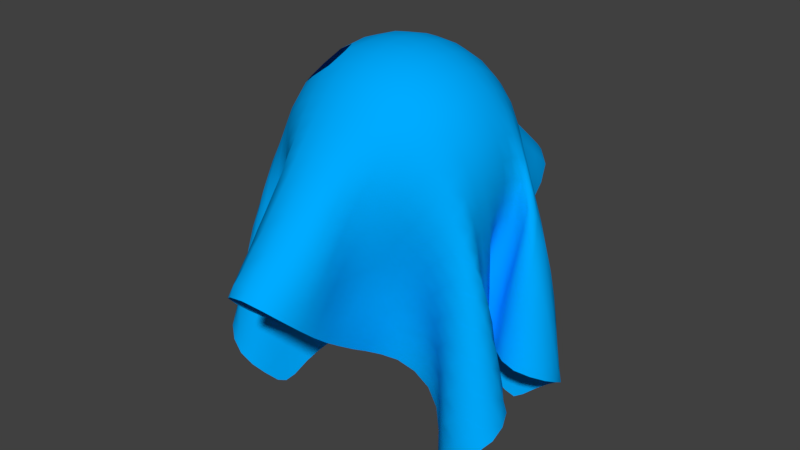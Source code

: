 # Source: Blau_small_ghost.blend  (saved by Blender 2.79.0; exported with 4.5.12 LTS)
import bpy
from mathutils import Matrix  # noqa: F401  (used for matrix-valued properties, if any)

bpy.ops.wm.read_factory_settings(use_empty=True)
scene = bpy.context.scene
scene.name = 'Scene'

# ---- collections
col_collection_1 = bpy.data.collections.new('Collection 1'); scene.collection.children.link(col_collection_1)

# ---- materials (node trees are filled in below, after node groups)
mat_material_001 = bpy.data.materials.new('Material.001')
mat_material_001.alpha_threshold = 0.0
mat_material_001.use_transparent_shadow = False
mat_material_001.diffuse_color = (0.0, 0.4072, 1.0, 1.0)
mat_material_001.roughness = 0.5

# ---- material node trees

# ---- world
world_world = bpy.data.worlds.new('World'); scene.world = world_world
world_world.color = (0.05088, 0.05088, 0.05088)
world_world.use_sun_shadow = False
world_world.sun_shadow_jitter_overblur = 0.0
world_world.cycles.sampling_method = 'MANUAL'

# ---- meshes
me_plane = bpy.data.meshes.new('Plane')
me_plane.from_pydata([(-0.2914, -0.2312, -0.5306), (0.2947, -0.2569, -0.5282), (-0.2298, 0.1214, -0.5274), (0.2736, 0.2193, -0.5272), (-0.2217, 0.04978, -0.2632), (0.009426, -0.7405, 0.04496), (0.1812, 0.0903, -0.2434), (-0.0003005, 0.7542, 0.06329), (-0.0007684, -0.001365, 0.5327), (-0.4581, -0.1987, -0.3372), (0.08745, -0.3175, -0.2318), (0.4492, 0.05986, -0.3263), (-0.1416, 0.4087, -0.2324), (-0.4734, 0.2368, -0.3289), (-0.07992, -0.3499, -0.2308), (0.4399, -0.1419, -0.3404), (0.0846, 0.3643, -0.2191), (-8.599e-05, 0.4192, 0.3363), (0.002058, -0.41, 0.3219), (-0.3023, -0.007158, 0.2048), (0.3037, 0.03792, 0.2105), (0.2685, -0.2343, 0.07002), (-0.2544, -0.235, 0.06612), (-0.247, 0.1902, 0.06819), (0.2655, 0.2273, 0.07213), (-0.3782, -0.3445, -0.425), (0.1872, -0.1443, -0.3761), (0.4018, 0.2372, -0.4285), (-0.1123, 0.1692, -0.3659), (-0.4023, 0.06224, -0.2847), (-0.1029, -0.5935, -0.07965), (0.2903, 0.004202, -0.2959), (0.1015, 0.6069, -0.06831), (-0.0002036, 0.5921, 0.1918), (0.001864, -0.2373, 0.4673), (-0.2532, 0.01949, -0.03839), (0.2245, 0.00427, 0.4375), (-0.311, -0.07709, -0.2962), (0.1028, -0.5682, -0.08656), (0.305, 0.02949, -0.2777), (-0.08522, 0.607, -0.06897), (-0.3467, 0.2261, -0.4351), (-0.1701, -0.155, -0.3794), (0.4069, -0.3175, -0.4232), (0.1553, 0.16, -0.3693), (-0.002023, 0.2358, 0.4721), (0.006063, -0.5772, 0.1727), (-0.2242, -0.002056, 0.4336), (0.2331, 0.07174, -0.02579), (0.3152, -0.14, 0.1648), (0.1438, -0.2241, -0.08099), (0.1515, -0.3275, 0.2235), (0.4021, -0.227, -0.1299), (-0.3369, -0.1552, 0.1689), (-0.1328, -0.2454, -0.08281), (-0.3922, -0.2651, -0.1298), (-0.1482, -0.3385, 0.2261), (-0.1667, 0.2887, -0.07998), (-0.3436, 0.1574, 0.1731), (-0.3674, 0.239, -0.1331), (-0.1583, 0.3355, 0.2257), (0.1402, 0.2536, -0.07219), (0.341, 0.1223, 0.1783), (0.1667, 0.3418, 0.2331), (0.4016, 0.18, -0.1286), (0.3439, 0.04791, -0.05325), (0.2126, 0.2, 0.3816), (0.1317, 0.465, 0.06458), (-0.2117, 0.2011, 0.3786), (-0.4105, 0.09827, -0.05938), (-0.238, 0.1429, -0.2482), (-0.1079, -0.4553, 0.06351), (-0.2737, -0.2239, -0.2512), (-0.3494, -0.1013, -0.07129), (0.2857, -0.2393, -0.2486), (0.09998, -0.4327, 0.0581), (0.2101, -0.2035, 0.3776), (0.3098, -0.07882, -0.07871), (-0.2085, -0.2047, 0.3751), (-0.1086, 0.451, 0.05884), (0.2724, 0.2213, -0.2472), (-0.3231, -0.2981, -0.4889), (0.2531, -0.1905, -0.465), (0.3292, 0.2523, -0.4888), (-0.1715, 0.1138, -0.4566), (-0.306, 0.0644, -0.2739), (-0.07934, -0.6989, 0.004325), (0.2359, 0.09276, -0.2605), (0.08916, 0.7058, 0.02018), (-0.0003854, 0.6784, 0.1198), (0.0006172, -0.1276, 0.5158), (-0.2344, 0.03489, -0.1611), (0.123, -0.000104, 0.509), (-0.4032, -0.1086, -0.3145), (0.0912, -0.4461, -0.1631), (0.3849, -0.007511, -0.2931), (-0.1164, 0.5185, -0.1548), (-0.4109, 0.275, -0.3775), (-0.1015, -0.23, -0.3026), (0.4574, -0.2461, -0.373), (0.09586, 0.2399, -0.2893), (-0.001145, 0.3302, 0.4065), (0.003288, -0.4915, 0.2456), (-0.2876, -0.00249, 0.3276), (0.275, 0.06178, 0.09124), (0.3062, -0.05801, 0.1937), (0.2039, -0.2193, -0.003096), (0.09792, -0.3856, 0.2922), (0.3429, -0.2466, -0.02549), (-0.3058, -0.09302, 0.1916), (-0.193, -0.2266, -0.005398), (-0.4398, -0.2342, -0.2403), (-0.197, -0.272, 0.1503), (-0.1535, 0.3537, -0.1638), (-0.3083, 0.1919, 0.1277), (-0.4302, 0.2507, -0.2376), (-0.2097, 0.2743, 0.1537), (0.1042, 0.309, -0.152), (0.3204, 0.1909, 0.1303), (0.09225, 0.3814, 0.2936), (0.3386, 0.218, -0.02663), (-0.4441, -0.3039, -0.3723), (0.1138, -0.1952, -0.2982), (0.451, 0.1611, -0.3733), (-0.108, 0.2865, -0.295), (-0.4722, 0.1294, -0.2999), (-0.09215, -0.4753, -0.1582), (0.3657, -0.06644, -0.3197), (0.1022, 0.4919, -0.1513), (-0.001221, 0.5051, 0.2636), (0.001286, -0.3268, 0.3971), (-0.2795, 0.0007132, 0.08261), (0.2885, 0.01442, 0.3318), (-0.2253, -0.03912, -0.2757), (0.08987, -0.6792, -0.003997), (0.2358, 0.08164, -0.2639), (-0.08702, 0.7037, 0.01848), (-0.2873, 0.1583, -0.4931), (-0.2478, -0.1697, -0.4664), (0.3385, -0.3082, -0.4858), (0.2211, 0.1742, -0.4601), (-0.002285, 0.1249, 0.5176), (0.008273, -0.6677, 0.1042), (-0.1238, -0.002815, 0.5076), (0.199, 0.08058, -0.1433), (0.3241, -0.2077, 0.1292), (0.1032, -0.2646, -0.1628), (0.2036, -0.2664, 0.1518), (0.4329, -0.1818, -0.2425), (-0.3166, -0.2191, 0.1271), (-0.09688, -0.2933, -0.1637), (-0.329, -0.2559, -0.02823), (-0.09919, -0.3945, 0.2943), (-0.194, 0.2296, -0.0004429), (-0.3273, 0.07554, 0.1974), (-0.3066, 0.1962, -0.03104), (-0.08817, 0.3787, 0.292), (0.1956, 0.2292, 0.003734), (0.3163, 0.1103, 0.203), (0.2058, 0.2727, 0.159), (0.4387, 0.1177, -0.2347), (0.4067, 0.08527, -0.08093), (0.2811, 0.1181, -0.0421), (0.3607, 0.07986, 0.06599), (0.3219, 0.03529, -0.1754), (0.1904, 0.2813, 0.3162), (0.2209, 0.1116, 0.4232), (0.1144, 0.2279, 0.4482), (0.2839, 0.1635, 0.2842), (0.1165, 0.541, -0.01084), (0.1462, 0.4015, 0.1481), (0.07901, 0.5387, 0.1426), (0.14, 0.3691, -0.004715), (-0.1876, 0.2824, 0.3107), (-0.2363, 0.105, 0.4038), (-0.2824, 0.169, 0.281), (-0.1169, 0.2265, 0.4451), (-0.4268, 0.1964, -0.08549), (-0.3312, 0.04925, -0.04772), (-0.4097, 0.07183, -0.1818), (-0.3894, 0.1324, 0.05943), (-0.1653, 0.1413, -0.3095), (-0.3033, 0.188, -0.1906), (-0.3001, 0.1783, -0.3503), (-0.1738, 0.1826, -0.1538), (-0.1154, -0.3855, 0.1442), (-0.1108, -0.5284, -0.01643), (-0.1018, -0.3446, -0.01007), (-0.09337, -0.5459, 0.1374), (-0.3292, -0.2806, -0.1861), (-0.2231, -0.1692, -0.3194), (-0.3259, -0.3011, -0.345), (-0.2047, -0.1915, -0.1621), (-0.2648, -0.07637, -0.05313), (-0.4099, -0.1674, -0.09325), (-0.3291, -0.08661, -0.194), (-0.3555, -0.1252, 0.05021), (0.3455, -0.2774, -0.1833), (0.2371, -0.1749, -0.3173), (0.2181, -0.187, -0.1594), (0.3466, -0.3012, -0.3421), (0.1159, -0.3731, 0.1397), (0.09911, -0.5061, -0.02215), (0.09589, -0.5304, 0.1318), (0.1028, -0.3248, -0.01197), (0.2226, -0.1069, 0.4201), (0.1865, -0.2827, 0.3089), (0.1161, -0.2284, 0.4432), (0.2799, -0.168, 0.2795), (0.2864, 0.0104, -0.04778), (0.3809, -0.1358, -0.09822), (0.3199, -0.1099, 0.04312), (0.3006, -0.0361, -0.1985), (-0.2351, -0.1098, 0.4019), (-0.1835, -0.2856, 0.3079), (-0.2806, -0.1741, 0.2781), (-0.1139, -0.2301, 0.4427), (-0.09064, 0.5301, -0.01353), (-0.1289, 0.3847, 0.1386), (-0.17, 0.394, -0.01335), (-0.07859, 0.5341, 0.1402), (0.2075, 0.1735, -0.3117), (0.3417, 0.2361, -0.1859), (0.1984, 0.1968, -0.1536), (0.3418, 0.2486, -0.3454), (0.4091, 0.2067, -0.2868), (0.2682, 0.225, -0.08746), (0.1346, 0.201, -0.2251), (-0.07317, 0.4486, 0.2119), (-0.1874, 0.332, 0.07072), (-0.1391, 0.4569, -0.09347), (-0.1056, -0.318, 0.3721), (-0.2482, -0.2353, 0.2232), (-0.2846, -0.09912, 0.3116), (0.3737, -0.09767, -0.2191), (0.3698, -0.1757, 0.01963), (0.3037, -0.02545, 0.0719), (0.2548, -0.2349, 0.227), (0.1078, -0.3151, 0.3717), (0.1217, -0.1208, 0.4913), (0.08797, -0.3882, -0.09558), (0.09498, -0.6106, 0.05707), (0.09074, -0.4562, 0.211), (0.2911, -0.2491, -0.4084), (0.157, -0.173, -0.2336), (0.2761, -0.2338, -0.08926), (-0.3771, -0.2064, 0.02149), (-0.4136, -0.1296, -0.2129), (-0.2431, -0.05834, -0.1746), (-0.142, -0.1979, -0.2374), (-0.2849, -0.2271, -0.4108), (-0.3937, -0.3138, -0.2843), (-0.0872, -0.6287, 0.06364), (-0.09804, -0.4135, -0.09208), (-0.1407, -0.298, 0.0706), (-0.2418, 0.1642, -0.08935), (-0.3588, 0.2434, -0.2924), (-0.2346, 0.1271, -0.4076), (-0.3382, 0.05663, 0.07564), (-0.3173, 0.05018, -0.1718), (-0.4616, 0.1612, -0.2004), (-0.1041, 0.1203, 0.5012), (-0.2885, 0.09301, 0.3142), (-0.249, 0.2209, 0.2259), (0.1575, 0.3116, 0.07969), (0.07891, 0.4535, 0.2137), (0.08825, 0.63, 0.07533), (0.287, 0.1057, 0.3199), (0.1201, 0.1206, 0.4938), (0.1037, 0.3124, 0.3757), (0.2573, 0.1017, -0.1637), (0.3044, 0.1213, 0.08014), (0.3806, 0.1478, 0.02764), (0.4001, 0.02848, -0.1954), (0.2553, 0.2289, 0.23), (0.1264, 0.435, -0.08794), (-0.1054, 0.313, 0.3745), (-0.3705, 0.2107, 0.02347), (-0.1278, 0.2342, -0.2279), (-0.096, -0.4671, 0.2146), (-0.2672, -0.2204, -0.09249), (-0.2874, -0.08619, 0.06848), (0.4151, -0.2763, -0.2836), (0.1502, -0.2886, 0.06979), (0.2855, -0.08611, 0.3146), (0.2629, 0.05701, -0.1645), (-0.1024, -0.125, 0.4997), (-0.08699, 0.6255, 0.07312), (0.2717, 0.2225, -0.4072), (-0.3029, -0.2594, -0.5221), (0.2775, -0.2309, -0.5111), (0.2931, 0.2393, -0.5199), (-0.2075, 0.1132, -0.5065), (-0.2572, 0.06397, -0.2679), (-0.04158, -0.7301, 0.03229), (0.1986, 0.1024, -0.2477), (0.05352, 0.7401, 0.05028), (1.545e-05, 0.7249, 0.08688), (0.0005985, -0.06603, 0.5279), (-0.2255, 0.04222, -0.2226), (0.06267, -0.001997, 0.5266), (-0.4362, -0.1478, -0.325), (0.09152, -0.3824, -0.198), (0.4218, 0.01817, -0.3078), (-0.1348, 0.4653, -0.1956), (-0.4477, 0.2649, -0.3508), (-0.08603, -0.2878, -0.2665), (0.4564, -0.192, -0.3548), (0.08549, 0.2992, -0.2532), (-0.0006531, 0.3743, 0.3712), (0.002562, -0.4501, 0.2833), (-0.301, -0.005409, 0.2668), (0.2936, 0.04921, 0.1498), (0.3062, -0.01165, 0.2059), (0.2365, -0.2263, 0.03352), (0.05631, -0.4049, 0.3145), (0.3065, -0.2344, 0.02259), (-0.2997, -0.05332, 0.1997), (-0.2258, -0.2246, 0.03009), (-0.4497, -0.2125, -0.2986), (-0.2251, -0.2385, 0.1086), (-0.1479, 0.386, -0.2056), (-0.2778, 0.1974, 0.0989), (-0.457, 0.242, -0.2919), (-0.2253, 0.2281, 0.1138), (0.0953, 0.3418, -0.1933), (0.2962, 0.2104, 0.1025), (0.0476, 0.4046, 0.3215), (0.302, 0.2182, 0.02306), (-0.4141, -0.3329, -0.3967), (0.1477, -0.1581, -0.3352), (0.4299, 0.2028, -0.4002), (-0.1026, 0.226, -0.3279), (-0.4427, 0.08668, -0.2911), (-0.1015, -0.5354, -0.1202), (0.325, -0.03543, -0.3094), (0.1045, 0.5516, -0.1114), (-0.000222, 0.5479, 0.227), (0.001487, -0.2845, 0.4342), (-0.2661, 0.009235, 0.02208), (0.2617, 0.008236, 0.3876), (-0.2635, -0.06873, -0.2868), (0.1004, -0.6246, -0.04549), (0.2711, 0.06652, -0.2724), (-0.09086, 0.6569, -0.02358), (-0.317, 0.1915, -0.4641), (-0.211, -0.1512, -0.4214), (0.3723, -0.3211, -0.4534), (0.1885, 0.1546, -0.4123), (-0.002506, 0.1826, 0.4986), (0.007137, -0.6191, 0.1357), (-0.1781, -0.002828, 0.4759), (0.2153, 0.07543, -0.08445), (0.3261, -0.1736, 0.1489), (0.1222, -0.2425, -0.1222), (0.1799, -0.3029, 0.1875), (0.4192, -0.2051, -0.1859), (-0.3335, -0.1897, 0.1505), (-0.1139, -0.2667, -0.1239), (-0.3604, -0.2669, -0.07798), (-0.1246, -0.3674, 0.2627), (-0.1765, 0.2587, -0.03901), (-0.3393, 0.1171, 0.1868), (-0.3373, 0.2173, -0.0823), (-0.1241, 0.3551, 0.2591), (0.166, 0.2393, -0.03352), (0.3283, 0.1169, 0.1931), (0.1874, 0.3123, 0.1974), (0.422, 0.1498, -0.1813), (0.4109, 0.1337, -0.1034), (0.3146, 0.08709, -0.04846), (0.3541, 0.1004, 0.123), (0.3324, 0.0421, -0.1144), (0.1783, 0.3138, 0.2757), (0.2187, 0.1546, 0.4057), (0.05744, 0.2343, 0.4661), (0.2512, 0.1802, 0.3356), (0.1067, 0.5786, -0.04569), (0.139, 0.4328, 0.1056), (0.04397, 0.575, 0.1762), (0.1425, 0.4243, 0.02915), (-0.1732, 0.3123, 0.2697), (-0.2184, 0.1551, 0.4016), (-0.3133, 0.1614, 0.2273), (-0.1674, 0.2171, 0.4166), (-0.4004, 0.2299, -0.1075), (-0.374, 0.06476, -0.05293), (-0.4045, 0.06467, -0.2436), (-0.4014, 0.1158, 0.0001353), (-0.1334, 0.1581, -0.3432), (-0.2729, 0.1623, -0.2191), (-0.3268, 0.2079, -0.4014), (-0.2042, 0.1551, -0.1992), (-0.1275, -0.3597, 0.1843), (-0.109, -0.4906, 0.02284), (-0.116, -0.2916, -0.0471), (-0.1085, -0.5044, 0.1018), (-0.3606, -0.2859, -0.1561), (-0.2498, -0.194, -0.2851), (-0.3566, -0.3286, -0.3928), (-0.2427, -0.1979, -0.2061), (-0.2474, -0.03172, -0.04301), (-0.3851, -0.124, -0.08133), (-0.318, -0.08259, -0.2553), (-0.3533, -0.1119, -0.01052), (0.3784, -0.2601, -0.1549), (0.2607, -0.2069, -0.2829), (0.1782, -0.1972, -0.1191), (0.3152, -0.2723, -0.2954), (0.1323, -0.3508, 0.182), (0.09759, -0.4692, 0.01765), (0.05869, -0.5615, 0.1587), (0.0996, -0.3834, 0.02191), (0.2244, -0.05461, 0.4322), (0.2003, -0.2456, 0.3459), (0.06088, -0.2347, 0.4614), (0.2486, -0.1861, 0.3312), (0.2563, 0.04282, -0.03211), (0.3417, -0.108, -0.08904), (0.3202, -0.125, 0.1039), (0.3043, -0.05918, -0.1389), (-0.2235, -0.06142, 0.4296), (-0.1973, -0.247, 0.3443), (-0.3103, -0.1649, 0.2241), (-0.1645, -0.2189, 0.4134), (-0.08439, 0.5759, -0.04664), (-0.1177, 0.4151, 0.09731), (-0.1759, 0.3469, -0.04654), (-0.09411, 0.4878, 0.09864), (0.1754, 0.1626, -0.345), (0.3062, 0.2354, -0.2163), (0.1637, 0.2165, -0.1108), (0.3066, 0.2384, -0.2963), (-0.3461, -0.3298, -0.4562), (0.2238, -0.1574, -0.4193), (0.3661, 0.253, -0.4582), (-0.1384, 0.1327, -0.4095), (-0.3545, 0.05635, -0.2795), (-0.09701, -0.6496, -0.03763), (0.2659, 0.05307, -0.279), (0.1024, 0.6573, -0.02256), (0.000224, 0.6335, 0.1543), (0.001149, -0.1851, 0.495), (-0.2434, 0.02638, -0.09971), (0.1773, 0.001382, 0.4783), (-0.3591, -0.08802, -0.3052), (0.09651, -0.5086, -0.1261), (0.3425, -0.0009283, -0.2837), (-0.08897, 0.5604, -0.1132), (-0.3754, 0.2583, -0.406), (-0.1323, -0.1851, -0.34), (0.4374, -0.2883, -0.3961), (0.1199, 0.19, -0.3267), (-0.001473, 0.2853, 0.4413), (0.004485, -0.5323, 0.2076), (-0.2617, -0.002413, 0.384), (0.2552, 0.06708, 0.03236), (0.3071, -0.09959, 0.1787), (0.1737, -0.2203, -0.04203), (0.1282, -0.3626, 0.261), (0.3736, -0.2399, -0.07716), (-0.3203, -0.1254, 0.1805), (-0.1626, -0.2341, -0.04433), (-0.4174, -0.2519, -0.1847), (-0.1721, -0.3065, 0.1879), (-0.1602, 0.3213, -0.1219), (-0.3307, 0.1842, 0.1522), (-0.3978, 0.2491, -0.1852), (-0.1871, 0.3117, 0.1914), (0.1207, 0.2796, -0.1121), (0.3345, 0.1541, 0.1562), (0.1334, 0.362, 0.2644), (0.3713, 0.201, -0.07731), (-0.458, -0.253, -0.353), (0.0959, -0.2532, -0.2647), (0.4564, 0.1095, -0.3484), (-0.127, 0.3493, -0.2642), (-0.4823, 0.1837, -0.3118), (-0.08742, -0.4129, -0.1952), (0.4055, -0.1013, -0.3295), (0.09583, 0.4284, -0.1869), (-0.0005576, 0.4618, 0.2997), (0.001568, -0.3681, 0.3593), (-0.2934, -0.004438, 0.1433), (0.3025, 0.0254, 0.2718), (-0.2105, 0.006157, -0.2673), (0.05698, -0.7211, 0.02959), (0.1943, 0.08784, -0.2519), (-0.0532, 0.7384, 0.04923), (-0.2549, 0.1321, -0.5209), (-0.2755, -0.2042, -0.5129), (0.31, -0.281, -0.5194), (0.2512, 0.2033, -0.5081), (-0.001249, 0.06205, 0.5289), (0.009999, -0.7121, 0.06921), (-0.06324, -0.002112, 0.5258), (0.1851, 0.08678, -0.2033), (0.3006, -0.2233, 0.1014), (0.09514, -0.2963, -0.2045), (0.2347, -0.2409, 0.1117), (0.4367, -0.1572, -0.3013), (-0.2897, -0.2256, 0.09821), (-0.08724, -0.3269, -0.2043), (-0.2934, -0.2358, 0.01933), (-0.05328, -0.4072, 0.3146), (-0.2169, 0.2071, 0.03627), (-0.3119, 0.0361, 0.2038), (-0.2764, 0.1854, 0.01974), (-0.04727, 0.4052, 0.3222), (0.2308, 0.2293, 0.03867), (0.3013, 0.08497, 0.2083), (0.2323, 0.2421, 0.1172), (0.4449, 0.08284, -0.2896), (0.3774, 0.05204, -0.06449), (0.248, 0.1063, -0.03193), (0.3533, 0.06149, 0.006691), (0.3115, 0.03301, -0.237), (0.2034, 0.242, 0.3524), (0.2231, 0.06229, 0.4347), (0.1664, 0.215, 0.4197), (0.3138, 0.1439, 0.2315), (0.1234, 0.5023, 0.02659), (0.1561, 0.3706, 0.1903), (0.108, 0.501, 0.1031), (0.1343, 0.309, -0.03792), (-0.2011, 0.2449, 0.3479), (-0.2243, 0.0551, 0.4307), (-0.25, 0.1846, 0.3322), (-0.06175, 0.2331, 0.4649), (-0.4278, 0.1465, -0.07053), (-0.2849, 0.04125, -0.04194), (-0.411, 0.08405, -0.1205), (-0.3676, 0.1462, 0.1164), (-0.2019, 0.1399, -0.2781), (-0.3345, 0.2187, -0.1618), (-0.2712, 0.1556, -0.2989), (-0.1625, 0.2336, -0.1148), (-0.1086, -0.4189, 0.1033), (-0.1074, -0.5673, -0.05472), (-0.1037, -0.4012, 0.0254), (-0.04964, -0.5691, 0.1621), (-0.3002, -0.2554, -0.2185), (-0.1913, -0.1598, -0.3553), (-0.3015, -0.2613, -0.2981), (-0.1661, -0.2121, -0.122), (-0.3027, -0.09621, -0.06275), (-0.409, -0.2207, -0.1097), (-0.3388, -0.09347, -0.1326), (-0.3495, -0.1417, 0.1099), (0.3134, -0.2647, -0.2157), (0.2078, -0.1542, -0.3521), (0.2533, -0.2076, -0.2034), (0.3831, -0.3115, -0.3905), (0.1056, -0.4022, 0.09947), (0.09934, -0.5431, -0.06148), (0.1039, -0.4847, 0.09609), (0.1234, -0.2721, -0.0468), (0.2179, -0.1566, 0.4013), (0.1719, -0.3101, 0.2666), (0.1665, -0.2179, 0.4148), (0.3007, -0.1528, 0.2227), (0.2991, -0.03302, -0.06447), (0.4011, -0.1791, -0.1117), (0.3144, -0.09595, -0.01808), (0.294, -0.0119, -0.2572), (-0.2164, -0.1597, 0.3993), (-0.1653, -0.3116, 0.2665), (-0.2471, -0.189, 0.3292), (-0.05815, -0.2358, 0.4608), (-0.09832, 0.4869, 0.02102), (-0.1437, 0.3589, 0.1816), (-0.1358, 0.4216, 0.02059), (-0.04438, 0.5721, 0.1742), (0.2391, 0.1974, -0.2789), (0.375, 0.2131, -0.1565), (0.2351, 0.2044, -0.1994), (0.3779, 0.2424, -0.3952), (0.3773, 0.2338, -0.3156), (0.4293, 0.1646, -0.2598), (0.3766, 0.2244, -0.236), (0.4341, 0.1789, -0.3387), (0.2323, 0.2112, -0.1199), (0.3049, 0.225, -0.0566), (0.2304, 0.2194, -0.04041), (0.3059, 0.2305, -0.1365), (0.1111, 0.2239, -0.2634), (0.166, 0.1956, -0.1888), (0.1132, 0.2506, -0.1872), (0.1712, 0.1784, -0.267), (-0.07342, 0.4896, 0.1747), (-0.07902, 0.4117, 0.251), (-0.1013, 0.4122, 0.1747), (-0.0416, 0.4869, 0.2469), (-0.1793, 0.3633, 0.02864), (-0.1948, 0.302, 0.1137), (-0.1909, 0.2826, 0.03702), (-0.1636, 0.3643, 0.1044), (-0.1231, 0.4922, -0.1311), (-0.1551, 0.424, -0.05418), (-0.1584, 0.4104, -0.1295), (-0.1072, 0.4927, -0.05499), (-0.1098, -0.2763, 0.4091), (-0.1011, -0.3555, 0.3331), (-0.1464, -0.3024, 0.3428), (-0.05498, -0.3249, 0.3903), (-0.268, -0.206, 0.2536), (-0.2228, -0.2528, 0.1876), (-0.2816, -0.217, 0.1763), (-0.2155, -0.2578, 0.2672), (-0.2857, -0.05502, 0.3225), (-0.284, -0.1387, 0.2966), (-0.2993, -0.09587, 0.2519), (-0.2577, -0.1061, 0.3674), (0.3315, -0.07137, -0.21), (0.4097, -0.1342, -0.2293), (0.378, -0.1164, -0.1586), (0.3681, -0.0804, -0.2797), (0.3457, -0.1431, 0.03186), (0.3648, -0.2158, -0.000409), (0.3498, -0.1931, 0.075), (0.3776, -0.1561, -0.03908), (0.289, 0.01521, 0.08488), (0.3075, -0.07123, 0.05617), (0.3063, -0.04216, 0.1326), (0.2962, -0.008673, 0.01161), (0.2722, -0.2042, 0.2561), (0.2314, -0.2552, 0.1905), (0.2218, -0.2582, 0.2696), (0.2899, -0.2153, 0.1794), (0.112, -0.2739, 0.4092), (0.1042, -0.3529, 0.3323), (0.05751, -0.323, 0.3904), (0.1498, -0.3002, 0.3426), (0.1226, -0.06284, 0.5034), (0.12, -0.1767, 0.4706), (0.06292, -0.1251, 0.509), (0.1757, -0.1153, 0.4605), (0.09421, -0.3551, -0.05403), (0.0914, -0.4231, -0.1364), (0.08948, -0.4496, -0.06006), (0.09536, -0.3257, -0.1295), (0.09559, -0.569, 0.09268), (0.09337, -0.6524, 0.02043), (0.06184, -0.6493, 0.08855), (0.1043, -0.5596, 0.01718), (0.09491, -0.4232, 0.2528), (0.09379, -0.494, 0.1715), (0.05757, -0.4825, 0.236), (0.1062, -0.4166, 0.1785), (0.3169, -0.2794, -0.3751), (0.2683, -0.2134, -0.4425), (0.2655, -0.209, -0.3626), (0.3184, -0.2862, -0.455), (0.1877, -0.1772, -0.1963), (0.1313, -0.1856, -0.2727), (0.1254, -0.2135, -0.1977), (0.1985, -0.1629, -0.2741), (0.3104, -0.2454, -0.05663), (0.2465, -0.2102, -0.1243), (0.24, -0.217, -0.04526), (0.3123, -0.2551, -0.1361), (-0.3748, -0.1602, 0.03747), (-0.3574, -0.2424, -0.0008314), (-0.3957, -0.1888, -0.03565), (-0.3491, -0.216, 0.07531), (-0.3745, -0.09936, -0.203), (-0.4329, -0.1801, -0.2255), (-0.4066, -0.117, -0.2739), (-0.4123, -0.1487, -0.153), (-0.2256, -0.01122, -0.1649), (-0.2816, -0.08226, -0.185), (-0.2323, -0.04914, -0.2358), (-0.2543, -0.06943, -0.1139), (-0.1731, -0.1917, -0.1998), (-0.118, -0.2164, -0.2771), (-0.1821, -0.1746, -0.2777), (-0.1139, -0.2413, -0.2006), (-0.3032, -0.2669, -0.3779), (-0.2639, -0.1906, -0.4442), (-0.307, -0.2704, -0.4577), (-0.2566, -0.1917, -0.3646), (-0.4214, -0.2806, -0.2607), (-0.3583, -0.3154, -0.3137), (-0.4239, -0.3072, -0.3371), (-0.3596, -0.3019, -0.2347), (-0.09024, -0.5858, 0.09939), (-0.0841, -0.6702, 0.02656), (-0.1067, -0.5818, 0.02437), (-0.0469, -0.6575, 0.09189), (-0.09828, -0.3779, -0.05136), (-0.09712, -0.4503, -0.1323), (-0.09355, -0.3526, -0.1279), (-0.1052, -0.4728, -0.05532), (-0.1695, -0.2854, 0.11), (-0.12, -0.3181, 0.0294), (-0.1644, -0.2587, 0.03306), (-0.125, -0.342, 0.1062), (-0.2072, 0.1717, -0.1205), (-0.2757, 0.1779, -0.05984), (-0.2742, 0.1701, -0.1394), (-0.2115, 0.1894, -0.04207), (-0.3287, 0.2124, -0.3215), (-0.3945, 0.2588, -0.2638), (-0.3896, 0.2636, -0.3433), (-0.3314, 0.2157, -0.2416), (-0.1975, 0.1177, -0.4368), (-0.2694, 0.1501, -0.3787), (-0.2674, 0.1443, -0.4584), (-0.1998, 0.1277, -0.3573), (-0.3692, 0.09026, 0.06886), (-0.303, 0.03392, 0.08089), (-0.3356, 0.05155, 0.01393), (-0.335, 0.06585, 0.1368), (-0.3651, 0.05379, -0.1766), (-0.2694, 0.05099, -0.1655), (-0.31, 0.05565, -0.2336), (-0.3241, 0.04803, -0.1098), (-0.4521, 0.213, -0.217), (-0.4425, 0.1111, -0.1896), (-0.4672, 0.142, -0.2602), (-0.445, 0.1799, -0.1429), (-0.121, 0.1743, 0.472), (-0.1238, 0.0599, 0.503), (-0.06433, 0.1222, 0.5103), (-0.2872, 0.1346, 0.2993), (-0.2875, 0.04816, 0.3242), (-0.3109, 0.0849, 0.2563), (-0.2587, 0.1003, 0.369), (-0.2293, 0.2484, 0.1919), (-0.2705, 0.1995, 0.2564), (-0.2785, 0.2043, 0.1776), (-0.2215, 0.2553, 0.2711), (0.1462, 0.3385, 0.0374), (0.18, 0.2925, 0.1197), (0.1568, 0.3626, 0.1139), (0.1718, 0.2652, 0.04317), (0.07708, 0.4932, 0.1761), (0.0852, 0.4155, 0.2524), (0.04216, 0.4872, 0.2471), (0.1172, 0.4252, 0.1798), (0.0911, 0.6758, 0.04315), (0.08373, 0.5838, 0.1084), (0.05222, 0.6656, 0.1084), (0.1036, 0.5845, 0.03372), (0.2898, 0.1327, 0.3053), (0.288, 0.06604, 0.3297), (0.2601, 0.1069, 0.3751), (0.3054, 0.1078, 0.2629), (0.1177, 0.1754, 0.475), (0.1213, 0.06203, 0.5059), (0.06002, 0.1239, 0.5126), (0.175, 0.1158, 0.4649), (0.09827, 0.3474, 0.3348), (0.1095, 0.2738, 0.4146), (0.05403, 0.3245, 0.3972), (0.1504, 0.2999, 0.3496), (0.2918, 0.07844, -0.171), (0.2169, 0.09274, -0.1517), (0.2705, 0.1118, -0.1034), (0.2445, 0.09241, -0.2243), (0.3352, 0.0973, 0.07442), (0.2827, 0.1038, 0.08668), (0.3112, 0.1174, 0.1412), (0.295, 0.1221, 0.01855), (0.3641, 0.1866, 0.001472), (0.3748, 0.1008, 0.04941), (0.3519, 0.1703, 0.07929), (0.3956, 0.1173, -0.02635), (0.4262, 0.06901, -0.2134), (0.3597, 0.01694, -0.183), (0.4049, 0.0569, -0.138), (0.3905, 0.007285, -0.2541), (0.2318, 0.2523, 0.1964), (0.2723, 0.1943, 0.2595), (0.2246, 0.2539, 0.2761), (0.2861, 0.2027, 0.1812), (0.1136, 0.4683, -0.1272), (0.1337, 0.4004, -0.04737), (0.1242, 0.49, -0.05191), (0.1149, 0.3716, -0.1211), (-0.09703, 0.3465, 0.3332), (-0.1118, 0.273, 0.4122), (-0.1491, 0.3, 0.3451), (-0.05597, 0.3245, 0.3971), (-0.3403, 0.2113, -0.003007), (-0.3887, 0.1763, 0.0437), (-0.3994, 0.2058, -0.03091), (-0.3387, 0.2027, 0.07527), (-0.1168, 0.2661, -0.2683), (-0.1497, 0.2071, -0.1903), (-0.1406, 0.1821, -0.2666), (-0.1399, 0.2935, -0.1959), (-0.09444, -0.4315, 0.2553), (-0.09396, -0.5068, 0.176), (-0.1091, -0.4318, 0.1823), (-0.05239, -0.487, 0.2375), (-0.2961, -0.245, -0.05958), (-0.2356, -0.2043, -0.1271), (-0.2979, -0.2502, -0.1389), (-0.2293, -0.2142, -0.04841), (-0.2747, -0.04679, 0.07769), (-0.32, -0.1093, 0.05959), (-0.2757, -0.08397, 0.007643), (-0.2992, -0.0919, 0.1295), (0.4312, -0.2312, -0.2613), (0.3819, -0.296, -0.3117), (0.3804, -0.2793, -0.2332), (0.4401, -0.2576, -0.3372), (0.1777, -0.2786, 0.1103), (0.1261, -0.3048, 0.0283), (0.1306, -0.3318, 0.1042), (0.1743, -0.2479, 0.03448), (0.2884, -0.03906, 0.3267), (0.2807, -0.1294, 0.2975), (0.2593, -0.09845, 0.3701), (0.2995, -0.073, 0.2547), (0.2234, 0.07467, -0.149), (0.2821, 0.01311, -0.1822), (0.2753, 0.03332, -0.1064), (0.2469, 0.07893, -0.2223), (-0.123, -0.06392, 0.5026), (-0.1183, -0.1778, 0.4699), (-0.06194, -0.1258, 0.5091), (-0.08922, 0.673, 0.0409), (-0.08253, 0.5781, 0.1052), (-0.09474, 0.5784, 0.03093), (-0.05148, 0.6628, 0.1065), (0.2415, 0.1926, -0.4386), (0.3063, 0.2406, -0.3762), (0.2409, 0.1935, -0.3586), (0.3055, 0.2433, -0.4562), (0.3417, 0.2532, -0.4253), (0.2727, 0.2213, -0.3272), (0.2094, 0.1682, -0.3912), (-0.04926, 0.618, 0.1409), (-0.09511, 0.5326, 0.06455), (-0.09426, 0.6253, -0.002026), (-0.06012, -0.1838, 0.4888), (-0.1686, -0.1871, 0.4321), (-0.1768, -0.04463, 0.474), (0.2735, 0.03687, -0.2406), (0.293, -0.009817, -0.1237), (0.2389, 0.05668, -0.09048), (0.2993, -0.1144, 0.2396), (0.2551, -0.1427, 0.3531), (0.262, -0.04748, 0.3829), (0.1447, -0.2543, -0.005022), (0.1109, -0.3544, 0.06327), (0.1551, -0.315, 0.1454), (0.4177, -0.2979, -0.3614), (0.346, -0.29, -0.2626), (0.4105, -0.2523, -0.2063), (-0.3249, -0.117, 0.1209), (-0.3135, -0.1013, -0.001875), (-0.2592, -0.03777, 0.01761), (-0.197, -0.2075, -0.08363), (-0.2706, -0.221, -0.1718), (-0.332, -0.2666, -0.107), (-0.05108, -0.5283, 0.2001), (-0.1117, -0.4676, 0.1417), (-0.119, -0.3982, 0.2222), (-0.1462, 0.2624, -0.154), (-0.169, 0.1609, -0.2315), (-0.1133, 0.2054, -0.3023), (-0.3629, 0.1863, 0.09956), (-0.4136, 0.1634, -0.01201), (-0.3701, 0.2283, -0.05429), (-0.05909, 0.2809, 0.4325), (-0.1588, 0.262, 0.3833), (-0.1372, 0.3292, 0.3027), (0.1233, 0.3399, -0.07915), (0.1375, 0.4557, -0.01282), (0.1137, 0.5282, -0.0885), (0.303, 0.1751, 0.2073), (0.2395, 0.2197, 0.308), (0.2056, 0.2856, 0.2381), (0.3482, 0.001142, -0.2427), (0.3705, 0.0293, -0.1229), (0.4246, 0.1018, -0.1575), (0.3826, 0.07334, -0.005995), (0.3613, 0.1297, 0.1038), (0.3327, 0.2064, 0.05253), (0.2632, 0.1088, 0.02797), (0.2948, 0.09668, 0.1474), (0.3407, 0.1059, 0.1352), (0.2024, 0.08395, -0.2114), (0.2303, 0.0999, -0.09131), (0.3029, 0.08181, -0.1096), (0.1591, 0.2617, 0.3877), (0.05551, 0.2808, 0.4329), (0.05098, 0.365, 0.3596), (0.1761, 0.06155, 0.4755), (0.06167, 0.0631, 0.5236), (0.05929, 0.1813, 0.4925), (0.3006, 0.07217, 0.2696), (0.2601, 0.06177, 0.3847), (0.2574, 0.1457, 0.3576), (0.105, 0.5418, 0.06745), (0.04883, 0.6204, 0.1424), (0.0543, 0.7114, 0.07451), (0.1259, 0.3933, 0.2218), (0.04407, 0.446, 0.2845), (0.04158, 0.5316, 0.212), (0.1997, 0.2496, 0.08151), (0.1699, 0.3359, 0.1561), (0.1481, 0.3929, 0.07174), (-0.2372, 0.2208, 0.3048), (-0.3004, 0.1838, 0.2054), (-0.2506, 0.2061, 0.1467), (-0.2608, 0.05252, 0.3801), (-0.3049, 0.04085, 0.2652), (-0.316, 0.1268, 0.2441), (-0.06461, 0.06205, 0.5231), (-0.177, 0.03852, 0.4746), (-0.1709, 0.1832, 0.4345), (-0.4403, 0.1278, -0.1291), (-0.4456, 0.09311, -0.25), (-0.4741, 0.1973, -0.2732), (-0.2774, 0.04866, -0.1037), (-0.2629, 0.0626, -0.2266), (-0.3589, 0.05347, -0.2386), (-0.3104, 0.03256, 0.142), (-0.2937, 0.0373, 0.01965), (-0.3754, 0.07437, 0.008589), (-0.2364, 0.1346, -0.3278), (-0.2995, 0.1715, -0.4302), (-0.2316, 0.1227, -0.4875), (-0.3633, 0.2429, -0.2126), (-0.4275, 0.2681, -0.3155), (-0.3565, 0.2414, -0.3721), (-0.2438, 0.1772, -0.01047), (-0.3058, 0.1923, -0.1107), (-0.2398, 0.1524, -0.1686), (-0.1072, -0.3687, 0.0667), (-0.1348, -0.2711, -0.00567), (-0.1936, -0.248, 0.07258), (-0.1025, -0.5105, -0.09437), (-0.08857, -0.3887, -0.1683), (-0.1007, -0.3186, -0.08712), (-0.04537, -0.7051, 0.05994), (-0.1024, -0.6224, -0.01296), (-0.1104, -0.5423, 0.06244), (-0.326, -0.2931, -0.2653), (-0.3922, -0.3332, -0.3625), (-0.4485, -0.2676, -0.3149), (-0.2313, -0.1626, -0.3983), (-0.2898, -0.2295, -0.4906), (-0.3282, -0.3073, -0.4246), (-0.09277, -0.2667, -0.2396), (-0.1501, -0.1759, -0.3144), (-0.2139, -0.1792, -0.2407), (-0.2927, -0.09032, -0.1238), (-0.2708, -0.07378, -0.2461), (-0.2135, -0.0003004, -0.2254), (-0.4268, -0.2004, -0.1665), (-0.4394, -0.1584, -0.2846), (-0.3661, -0.08963, -0.2643), (-0.3237, -0.2418, 0.04993), (-0.3879, -0.2369, -0.05348), (-0.3855, -0.1393, -0.02105), (0.281, -0.2359, -0.1688), (0.2085, -0.2016, -0.08118), (0.2718, -0.233, -0.009631), (0.1671, -0.1543, -0.3101), (0.103, -0.2342, -0.2373), (0.148, -0.1968, -0.1575), (0.2933, -0.2543, -0.4883), (0.2422, -0.1755, -0.3968), (0.2889, -0.2439, -0.3285), (0.1036, -0.4478, 0.136), (0.05789, -0.5222, 0.1976), (0.05641, -0.4435, 0.2752), (0.1046, -0.5988, -0.02042), (0.06108, -0.6938, 0.05463), (0.06034, -0.6064, 0.1247), (0.08934, -0.3594, -0.1709), (0.09356, -0.4851, -0.09985), (0.08876, -0.4143, -0.01907), (0.1719, -0.1681, 0.4416), (0.06225, -0.1824, 0.4891), (0.06322, -0.0649, 0.5226), (0.1384, -0.3309, 0.3021), (0.05612, -0.3649, 0.3531), (0.05918, -0.2806, 0.4273), (0.2645, -0.2361, 0.1488), (0.2004, -0.284, 0.2305), (0.2369, -0.2254, 0.3042), (0.3054, -0.05301, -0.004382), (0.3091, -0.08689, 0.1173), (0.301, 0.00274, 0.1449), (0.3896, -0.2008, -0.05419), (0.3364, -0.2289, 0.05253), (0.341, -0.1586, 0.09179), (0.4086, -0.1127, -0.2892), (0.4094, -0.1554, -0.1696), (0.3366, -0.09078, -0.1497), (-0.2544, -0.1484, 0.3507), (-0.3101, -0.1316, 0.2404), (-0.2993, -0.05193, 0.262), (-0.1964, -0.2885, 0.2292), (-0.2534, -0.2376, 0.1448), (-0.302, -0.1949, 0.203), (-0.05379, -0.3664, 0.3528), (-0.1388, -0.3398, 0.3041), (-0.1559, -0.2646, 0.3807), (-0.1214, 0.4568, -0.01783), (-0.1697, 0.378, -0.08878), (-0.1468, 0.4442, -0.1695), (-0.1751, 0.3379, 0.1478), (-0.2063, 0.2526, 0.0761), (-0.1846, 0.3135, -0.005288), (-0.04412, 0.4463, 0.2848), (-0.1106, 0.3805, 0.2158), (-0.09481, 0.4473, 0.1355), (0.2036, 0.183, -0.2326), (0.1347, 0.2263, -0.1482), (0.09235, 0.2776, -0.226), (0.3411, 0.2275, -0.1062), (0.2668, 0.2257, -0.007543), (0.1952, 0.2124, -0.07477), (0.4499, 0.1332, -0.3124), (0.4063, 0.1939, -0.2076), (0.3417, 0.2428, -0.2657), (0.4115, 0.2197, -0.366), (0.2702, 0.2233, -0.1673), (0.1394, 0.18, -0.3029), (-0.04292, 0.5299, 0.2108), (-0.1506, 0.3934, 0.06223), (-0.09605, 0.5333, -0.09011), (-0.05589, -0.282, 0.427), (-0.2336, -0.2262, 0.3013), (-0.2598, -0.05654, 0.3789), (0.327, -0.05058, -0.27), (0.346, -0.1241, -0.02817), (0.2729, 0.02942, 0.02633), (0.304, -0.1878, 0.2048), (0.1583, -0.2629, 0.3817), (0.1774, -0.05849, 0.4735), (0.1036, -0.2944, -0.08765), (0.1056, -0.5209, 0.0562), (0.1132, -0.3837, 0.218), (0.348, -0.3103, -0.4217), (0.2286, -0.178, -0.2381), (0.3451, -0.2623, -0.1043), (-0.3594, -0.1775, 0.0957), (-0.3833, -0.1082, -0.1418), (-0.235, -0.02108, -0.1036), (-0.1359, -0.2211, -0.1603), (-0.2789, -0.2252, -0.331), (-0.3938, -0.2908, -0.2068), (-0.04825, -0.6145, 0.1281), (-0.1028, -0.4365, -0.01482), (-0.1453, -0.3219, 0.1476), (-0.1816, 0.2064, -0.07673), (-0.3006, 0.1841, -0.2705), (-0.1617, 0.125, -0.3877), (-0.359, 0.1048, 0.1288), (-0.3708, 0.05663, -0.1146), (-0.4307, 0.2269, -0.1608), (-0.0634, 0.1798, 0.4912), (-0.2564, 0.1437, 0.3535), (-0.2035, 0.2862, 0.2325), (0.1479, 0.2825, 0.003802), (0.1102, 0.4619, 0.1406), (0.104, 0.6304, -0.0001527), (0.3159, 0.1245, 0.2504), (0.1718, 0.167, 0.445), (0.1415, 0.332, 0.3076), (0.2808, 0.07438, -0.2323), (0.3256, 0.09118, 0.01297), (0.3932, 0.1648, -0.05008), (0.427, 0.03572, -0.2694), (0.2629, 0.2302, 0.1512), (0.1022, 0.4066, -0.1603), (-0.05182, 0.3666, 0.3607), (-0.3083, 0.1964, 0.04858), (-0.1314, 0.327, -0.2371), (-0.05269, -0.4465, 0.2757), (-0.2598, -0.2274, -0.01317), (-0.2886, -0.05108, 0.1385), (0.4518, -0.209, -0.3162), (0.2034, -0.2412, 0.07447), (0.3031, -0.02549, 0.2672), (0.2079, 0.09604, -0.2069), (-0.06316, -0.06586, 0.5221), (-0.05434, 0.7098, 0.07378), (0.2726, 0.221, -0.4872)], [], [(1086, 291, 3, 492), (1085, 297, 7, 488), (1084, 298, 8, 495), (1083, 295, 6, 496), (1082, 313, 20, 484), (1081, 314, 21, 499), (1080, 307, 15, 500), (1079, 317, 19, 483), (1078, 318, 22, 503), (1077, 310, 18, 504), (1076, 321, 12, 476), (1075, 322, 23, 507), (1074, 309, 17, 508), (1073, 325, 16, 480), (1072, 326, 24, 511), (1071, 303, 11, 512), (1070, 369, 64, 472), (1069, 370, 65, 515), (1068, 343, 39, 516), (1067, 373, 63, 471), (1066, 374, 66, 519), (1065, 366, 62, 520), (1064, 377, 32, 440), (1063, 378, 67, 523), (1062, 365, 61, 524), (1061, 381, 60, 468), (1060, 382, 68, 527), (1059, 349, 45, 528), (1058, 385, 59, 467), (1057, 386, 69, 531), (1056, 362, 58, 532), (1055, 389, 28, 436), (1054, 390, 70, 535), (1053, 361, 57, 536), (1052, 393, 56, 464), (1051, 394, 71, 539), (1050, 350, 46, 540), (1049, 397, 55, 463), (1048, 398, 72, 543), (1047, 358, 54, 544), (1046, 401, 35, 443), (1045, 402, 73, 547), (1044, 357, 53, 548), (1043, 405, 52, 460), (1042, 406, 74, 551), (1041, 347, 43, 552), (1040, 409, 51, 459), (1039, 410, 75, 555), (1038, 354, 50, 556), (1037, 413, 36, 444), (1036, 414, 76, 559), (1035, 353, 49, 560), (1034, 417, 48, 456), (1033, 418, 77, 563), (1032, 335, 31, 564), (1031, 421, 47, 455), (1030, 422, 78, 567), (1029, 338, 34, 568), (1028, 425, 40, 448), (1027, 426, 79, 571), (1026, 337, 33, 572), (1025, 429, 44, 452), (1024, 430, 80, 575), (1023, 331, 27, 576), (1022, 577, 224, 432), (1021, 578, 225, 579), (1020, 475, 123, 580), (1019, 581, 223, 431), (1018, 582, 226, 583), (1017, 574, 222, 584), (1016, 585, 100, 308), (1015, 586, 227, 587), (1014, 573, 221, 588), (1013, 589, 220, 428), (1012, 590, 228, 591), (1011, 481, 129, 592), (1010, 593, 219, 427), (1009, 594, 229, 595), (1008, 570, 218, 596), (1007, 597, 96, 304), (1006, 598, 230, 599), (1005, 569, 217, 600), (1004, 601, 216, 424), (1003, 602, 231, 603), (1002, 482, 130, 604), (1001, 605, 215, 423), (1000, 606, 232, 607), (999, 566, 214, 608), (998, 609, 103, 311), (997, 610, 233, 611), (996, 565, 213, 612), (995, 613, 212, 420), (994, 614, 234, 615), (993, 479, 127, 616), (992, 617, 211, 419), (991, 618, 235, 619), (990, 562, 210, 620), (989, 621, 104, 312), (988, 622, 236, 623), (987, 561, 209, 624), (986, 625, 208, 416), (985, 626, 237, 627), (984, 497, 145, 628), (983, 629, 207, 415), (982, 630, 238, 631), (981, 558, 206, 632), (980, 633, 92, 300), (979, 634, 239, 635), (978, 557, 205, 636), (977, 637, 204, 412), (976, 638, 240, 639), (975, 498, 146, 640), (974, 641, 203, 411), (973, 642, 241, 643), (972, 554, 202, 644), (971, 645, 107, 315), (970, 646, 242, 647), (969, 553, 201, 648), (968, 649, 200, 408), (967, 650, 243, 651), (966, 491, 139, 652), (965, 653, 199, 407), (964, 654, 244, 655), (963, 550, 198, 656), (962, 657, 108, 316), (961, 658, 245, 659), (960, 549, 197, 660), (959, 661, 196, 404), (958, 662, 246, 663), (957, 501, 149, 664), (956, 665, 195, 403), (955, 666, 247, 667), (954, 546, 194, 668), (953, 669, 91, 299), (952, 670, 248, 671), (951, 545, 193, 672), (950, 673, 192, 400), (949, 674, 249, 675), (948, 502, 150, 676), (947, 677, 191, 399), (946, 678, 250, 679), (945, 542, 190, 680), (944, 681, 111, 319), (943, 682, 251, 683), (942, 541, 189, 684), (941, 685, 188, 396), (940, 686, 252, 687), (939, 494, 142, 688), (938, 689, 187, 395), (937, 690, 253, 691), (936, 538, 186, 692), (935, 693, 112, 320), (934, 694, 254, 695), (933, 537, 185, 696), (932, 697, 184, 392), (931, 698, 255, 699), (930, 505, 153, 700), (929, 701, 183, 391), (928, 702, 256, 703), (927, 534, 182, 704), (926, 705, 84, 292), (925, 706, 257, 707), (924, 533, 181, 708), (923, 709, 180, 388), (922, 710, 258, 711), (921, 506, 154, 712), (920, 713, 179, 387), (919, 714, 259, 715), (918, 530, 178, 716), (917, 717, 115, 323), (916, 718, 260, 719), (915, 529, 177, 720), (914, 721, 176, 384), (912, 493, 141, 723), (911, 724, 175, 383), (910, 725, 262, 726), (909, 526, 174, 727), (908, 728, 116, 324), (907, 729, 263, 730), (906, 525, 173, 731), (905, 732, 172, 380), (904, 733, 264, 734), (903, 509, 157, 735), (902, 736, 171, 379), (901, 737, 265, 738), (900, 522, 170, 739), (899, 740, 88, 296), (898, 741, 266, 742), (897, 521, 169, 743), (896, 744, 168, 376), (895, 745, 267, 746), (894, 510, 158, 747), (893, 748, 167, 375), (892, 749, 268, 750), (891, 518, 166, 751), (890, 752, 119, 327), (889, 753, 269, 754), (888, 517, 165, 755), (887, 756, 164, 372), (886, 757, 270, 758), (885, 487, 135, 759), (884, 760, 163, 371), (883, 761, 271, 762), (882, 514, 162, 763), (881, 764, 120, 328), (880, 765, 272, 766), (879, 513, 161, 767), (878, 768, 160, 368), (877, 769, 273, 770), (876, 447, 95, 771), (875, 772, 159, 367), (874, 773, 274, 774), (873, 470, 118, 775), (872, 776, 128, 336), (871, 777, 275, 778), (870, 469, 117, 779), (869, 780, 156, 364), (868, 781, 276, 782), (867, 453, 101, 783), (866, 784, 155, 363), (865, 785, 277, 786), (864, 466, 114, 787), (863, 788, 124, 332), (862, 789, 278, 790), (861, 465, 113, 791), (860, 792, 152, 360), (859, 793, 279, 794), (858, 454, 102, 795), (857, 796, 151, 359), (856, 797, 280, 798), (855, 462, 110, 799), (854, 800, 131, 339), (853, 801, 281, 802), (852, 461, 109, 803), (851, 804, 148, 356), (850, 805, 282, 806), (849, 451, 99, 807), (848, 808, 147, 355), (847, 809, 283, 810), (846, 458, 106, 811), (845, 812, 132, 340), (844, 813, 284, 814), (843, 457, 105, 815), (842, 816, 144, 352), (841, 817, 285, 818), (840, 439, 87, 819), (839, 820, 143, 351), (837, 442, 90, 822), (836, 823, 136, 344), (835, 824, 287, 825), (834, 441, 89, 826), (833, 827, 140, 348), (832, 828, 288, 829), (831, 435, 83, 830), (828, 831, 830, 288), (224, 576, 831, 828), (576, 27, 435, 831), (573, 832, 829, 221), (80, 432, 832, 573), (432, 224, 828, 832), (429, 833, 348, 44), (221, 829, 833, 429), (829, 288, 827, 833), (824, 834, 826, 287), (220, 572, 834, 824), (572, 33, 441, 834), (569, 835, 825, 217), (79, 428, 835, 569), (428, 220, 824, 835), (425, 836, 344, 40), (217, 825, 836, 425), (825, 287, 823, 836), (821, 837, 822, 286), (216, 568, 837, 821), (568, 34, 442, 837), (78, 424, 838, 565), (424, 216, 821, 838), (421, 839, 351, 47), (817, 840, 819, 285), (212, 564, 840, 817), (564, 31, 439, 840), (561, 841, 818, 209), (77, 420, 841, 561), (420, 212, 817, 841), (417, 842, 352, 48), (209, 818, 842, 417), (818, 285, 816, 842), (813, 843, 815, 284), (208, 560, 843, 813), (560, 49, 457, 843), (557, 844, 814, 205), (76, 416, 844, 557), (416, 208, 813, 844), (413, 845, 340, 36), (205, 814, 845, 413), (814, 284, 812, 845), (809, 846, 811, 283), (204, 556, 846, 809), (556, 50, 458, 846), (553, 847, 810, 201), (75, 412, 847, 553), (412, 204, 809, 847), (409, 848, 355, 51), (201, 810, 848, 409), (810, 283, 808, 848), (805, 849, 807, 282), (200, 552, 849, 805), (552, 43, 451, 849), (549, 850, 806, 197), (74, 408, 850, 549), (408, 200, 805, 850), (405, 851, 356, 52), (197, 806, 851, 405), (806, 282, 804, 851), (801, 852, 803, 281), (196, 548, 852, 801), (548, 53, 461, 852), (545, 853, 802, 193), (73, 404, 853, 545), (404, 196, 801, 853), (401, 854, 339, 35), (193, 802, 854, 401), (802, 281, 800, 854), (797, 855, 799, 280), (192, 544, 855, 797), (544, 54, 462, 855), (541, 856, 798, 189), (72, 400, 856, 541), (400, 192, 797, 856), (397, 857, 359, 55), (189, 798, 857, 397), (798, 280, 796, 857), (793, 858, 795, 279), (188, 540, 858, 793), (540, 46, 454, 858), (537, 859, 794, 185), (71, 396, 859, 537), (396, 188, 793, 859), (393, 860, 360, 56), (185, 794, 860, 393), (794, 279, 792, 860), (789, 861, 791, 278), (184, 536, 861, 789), (536, 57, 465, 861), (533, 862, 790, 181), (70, 392, 862, 533), (392, 184, 789, 862), (389, 863, 332, 28), (181, 790, 863, 389), (790, 278, 788, 863), (785, 864, 787, 277), (180, 532, 864, 785), (532, 58, 466, 864), (529, 865, 786, 177), (69, 388, 865, 529), (388, 180, 785, 865), (385, 866, 363, 59), (177, 786, 866, 385), (786, 277, 784, 866), (781, 867, 783, 276), (176, 528, 867, 781), (528, 45, 453, 867), (525, 868, 782, 173), (68, 384, 868, 525), (384, 176, 781, 868), (381, 869, 364, 60), (173, 782, 869, 381), (782, 276, 780, 869), (777, 870, 779, 275), (172, 524, 870, 777), (524, 61, 469, 870), (521, 871, 778, 169), (67, 380, 871, 521), (380, 172, 777, 871), (377, 872, 336, 32), (169, 778, 872, 377), (778, 275, 776, 872), (773, 873, 775, 274), (168, 520, 873, 773), (520, 62, 470, 873), (517, 874, 774, 165), (66, 376, 874, 517), (376, 168, 773, 874), (373, 875, 367, 63), (165, 774, 875, 373), (774, 274, 772, 875), (769, 876, 771, 273), (164, 516, 876, 769), (516, 39, 447, 876), (513, 877, 770, 161), (65, 372, 877, 513), (372, 164, 769, 877), (369, 878, 368, 64), (161, 770, 878, 369), (770, 273, 768, 878), (765, 879, 767, 272), (163, 515, 879, 765), (515, 65, 513, 879), (470, 880, 766, 118), (62, 371, 880, 470), (371, 163, 765, 880), (326, 881, 328, 24), (118, 766, 881, 326), (766, 272, 764, 881), (761, 882, 763, 271), (104, 456, 882, 761), (456, 48, 514, 882), (510, 883, 762, 158), (20, 312, 883, 510), (312, 104, 761, 883), (366, 884, 371, 62), (158, 762, 884, 366), (762, 271, 760, 884), (757, 885, 759, 270), (144, 496, 885, 757), (496, 6, 487, 885), (514, 886, 758, 162), (48, 352, 886, 514), (352, 144, 757, 886), (370, 887, 372, 65), (162, 758, 887, 370), (758, 270, 756, 887), (753, 888, 755, 269), (167, 519, 888, 753), (519, 66, 517, 888), (453, 889, 754, 101), (45, 375, 889, 453), (375, 167, 753, 889), (309, 890, 327, 17), (101, 754, 890, 309), (754, 269, 752, 890), (749, 891, 751, 268), (92, 444, 891, 749), (444, 36, 518, 891), (493, 892, 750, 141), (8, 300, 892, 493), (300, 92, 749, 892), (349, 893, 375, 45), (141, 750, 893, 349), (750, 268, 748, 893), (745, 894, 747, 267), (132, 484, 894, 745), (484, 20, 510, 894), (518, 895, 746, 166), (36, 340, 895, 518), (340, 132, 745, 895), (374, 896, 376, 66), (166, 746, 896, 374), (746, 267, 744, 896), (741, 897, 743, 266), (171, 523, 897, 741), (523, 67, 521, 897), (441, 898, 742, 89), (33, 379, 898, 441), (379, 171, 741, 898), (297, 899, 296, 7), (89, 742, 899, 297), (742, 266, 740, 899), (737, 900, 739, 265), (119, 471, 900, 737), (471, 63, 522, 900), (481, 901, 738, 129), (17, 327, 901, 481), (327, 119, 737, 901), (337, 902, 379, 33), (129, 738, 902, 337), (738, 265, 736, 902), (733, 903, 735, 264), (159, 511, 903, 733), (511, 24, 509, 903), (522, 904, 734, 170), (63, 367, 904, 522), (367, 159, 733, 904), (378, 905, 380, 67), (170, 734, 905, 378), (734, 264, 732, 905), (729, 906, 731, 263), (175, 527, 906, 729), (527, 68, 525, 906), (466, 907, 730, 114), (58, 383, 907, 466), (383, 175, 729, 907), (322, 908, 324, 23), (114, 730, 908, 322), (730, 263, 728, 908), (725, 909, 727, 262), (103, 455, 909, 725), (455, 47, 526, 909), (506, 910, 726, 154), (19, 311, 910, 506), (311, 103, 725, 910), (362, 911, 383, 58), (154, 726, 911, 362), (726, 262, 724, 911), (722, 912, 723, 261), (143, 495, 912, 722), (495, 8, 493, 912), (47, 351, 913, 526), (351, 143, 722, 913), (382, 914, 384, 68), (718, 915, 720, 260), (179, 531, 915, 718), (531, 69, 529, 915), (333, 916, 719, 125), (29, 387, 916, 333), (387, 179, 718, 916), (477, 917, 323, 13), (125, 719, 917, 477), (719, 260, 717, 917), (714, 918, 716, 259), (91, 443, 918, 714), (443, 35, 530, 918), (293, 919, 715, 85), (4, 299, 919, 293), (299, 91, 714, 919), (437, 920, 387, 29), (85, 715, 920, 437), (715, 259, 713, 920), (710, 921, 712, 258), (131, 483, 921, 710), (483, 19, 506, 921), (530, 922, 711, 178), (35, 339, 922, 530), (339, 131, 710, 922), (386, 923, 388, 69), (178, 711, 923, 386), (711, 258, 709, 923), (706, 924, 708, 257), (183, 535, 924, 706), (535, 70, 533, 924), (345, 925, 707, 137), (41, 391, 925, 345), (391, 183, 706, 925), (489, 926, 292, 2), (137, 707, 926, 489), (707, 257, 705, 926), (702, 927, 704, 256), (115, 467, 927, 702), (467, 59, 534, 927), (305, 928, 703, 97), (13, 323, 928, 305), (323, 115, 702, 928), (449, 929, 391, 41), (97, 703, 929, 449), (703, 256, 701, 929), (698, 930, 700, 255), (155, 507, 930, 698), (507, 23, 505, 930), (534, 931, 699, 182), (59, 363, 931, 534), (363, 155, 698, 931), (390, 932, 392, 70), (182, 699, 932, 390), (699, 255, 697, 932), (694, 933, 696, 254), (187, 539, 933, 694), (539, 71, 537, 933), (462, 934, 695, 110), (54, 395, 934, 462), (395, 187, 694, 934), (318, 935, 320, 22), (110, 695, 935, 318), (695, 254, 693, 935), (690, 936, 692, 253), (126, 334, 936, 690), (334, 30, 538, 936), (502, 937, 691, 150), (14, 478, 937, 502), (478, 126, 690, 937), (358, 938, 395, 54), (150, 691, 938, 358), (691, 253, 689, 938), (686, 939, 688, 252), (86, 294, 939, 686), (294, 5, 494, 939), (538, 940, 687, 186), (30, 438, 940, 538), (438, 86, 686, 940), (394, 941, 396, 71), (186, 687, 941, 394), (687, 252, 685, 941), (682, 942, 684, 251), (191, 543, 942, 682), (543, 72, 541, 942), (329, 943, 683, 121), (25, 399, 943, 329), (399, 191, 682, 943), (473, 944, 319, 9), (121, 683, 944, 473), (683, 251, 681, 944), (678, 945, 680, 250), (138, 346, 945, 678), (346, 42, 542, 945), (289, 946, 679, 81), (0, 490, 946, 289), (490, 138, 678, 946), (433, 947, 399, 25), (81, 679, 947, 433), (679, 250, 677, 947), (674, 948, 676, 249), (98, 306, 948, 674), (306, 14, 502, 948), (542, 949, 675, 190), (42, 450, 949, 542), (450, 98, 674, 949), (398, 950, 400, 72), (190, 675, 950, 398), (675, 249, 673, 950), (670, 951, 672, 248), (195, 547, 951, 670), (547, 73, 545, 951), (341, 952, 671, 133), (37, 403, 952, 341), (403, 195, 670, 952), (485, 953, 299, 4), (133, 671, 953, 485), (671, 248, 669, 953), (666, 954, 668, 247), (111, 463, 954, 666), (463, 55, 546, 954), (301, 955, 667, 93), (9, 319, 955, 301), (319, 111, 666, 955), (445, 956, 403, 37), (93, 667, 956, 445), (667, 247, 665, 956), (662, 957, 664, 246), (151, 503, 957, 662), (503, 22, 501, 957), (546, 958, 663, 194), (55, 359, 958, 546), (359, 151, 662, 958), (402, 959, 404, 73), (194, 663, 959, 402), (663, 246, 661, 959), (658, 960, 660, 245), (199, 551, 960, 658), (551, 74, 549, 960), (458, 961, 659, 106), (50, 407, 961, 458), (407, 199, 658, 961), (314, 962, 316, 21), (106, 659, 962, 314), (659, 245, 657, 962), (654, 963, 656, 244), (122, 330, 963, 654), (330, 26, 550, 963), (498, 964, 655, 146), (10, 474, 964, 498), (474, 122, 654, 964), (354, 965, 407, 50), (146, 655, 965, 354), (655, 244, 653, 965), (650, 966, 652, 243), (82, 290, 966, 650), (290, 1, 491, 966), (550, 967, 651, 198), (26, 434, 967, 550), (434, 82, 650, 967), (406, 968, 408, 74), (198, 651, 968, 406), (651, 243, 649, 968), (646, 969, 648, 242), (203, 555, 969, 646), (555, 75, 553, 969), (454, 970, 647, 102), (46, 411, 970, 454), (411, 203, 646, 970), (310, 971, 315, 18), (102, 647, 971, 310), (647, 242, 645, 971), (642, 972, 644, 241), (134, 342, 972, 642), (342, 38, 554, 972), (494, 973, 643, 142), (5, 486, 973, 494), (486, 134, 642, 973), (350, 974, 411, 46), (142, 643, 974, 350), (643, 241, 641, 974), (638, 975, 640, 240), (94, 302, 975, 638), (302, 10, 498, 975), (554, 976, 639, 202), (38, 446, 976, 554), (446, 94, 638, 976), (410, 977, 412, 75), (202, 639, 977, 410), (639, 240, 637, 977), (634, 978, 636, 239), (207, 559, 978, 634), (559, 76, 557, 978), (442, 979, 635, 90), (34, 415, 979, 442), (415, 207, 634, 979), (298, 980, 300, 8), (90, 635, 980, 298), (635, 239, 633, 980), (630, 981, 632, 238), (107, 459, 981, 630), (459, 51, 558, 981), (482, 982, 631, 130), (18, 315, 982, 482), (315, 107, 630, 982), (338, 983, 415, 34), (130, 631, 983, 338), (631, 238, 629, 983), (626, 984, 628, 237), (147, 499, 984, 626), (499, 21, 497, 984), (558, 985, 627, 206), (51, 355, 985, 558), (355, 147, 626, 985), (414, 986, 416, 76), (206, 627, 986, 414), (627, 237, 625, 986), (622, 987, 624, 236), (211, 563, 987, 622), (563, 77, 561, 987), (457, 988, 623, 105), (49, 419, 988, 457), (419, 211, 622, 988), (313, 989, 312, 20), (105, 623, 989, 313), (623, 236, 621, 989), (618, 990, 620, 235), (108, 460, 990, 618), (460, 52, 562, 990), (497, 991, 619, 145), (21, 316, 991, 497), (316, 108, 618, 991), (353, 992, 419, 49), (145, 619, 992, 353), (619, 235, 617, 992), (614, 993, 616, 234), (148, 500, 993, 614), (500, 15, 479, 993), (562, 994, 615, 210), (52, 356, 994, 562), (356, 148, 614, 994), (418, 995, 420, 77), (210, 615, 995, 418), (615, 234, 613, 995), (610, 996, 612, 233), (215, 567, 996, 610), (567, 78, 565, 996), (461, 997, 611, 109), (53, 423, 997, 461), (423, 215, 610, 997), (317, 998, 311, 19), (109, 611, 998, 317), (611, 233, 609, 998), (606, 999, 608, 232), (112, 464, 999, 606), (464, 56, 566, 999), (501, 1000, 607, 149), (22, 320, 1000, 501), (320, 112, 606, 1000), (357, 1001, 423, 53), (149, 607, 1001, 357), (607, 232, 605, 1001), (602, 1002, 604, 231), (152, 504, 1002, 602), (504, 18, 482, 1002), (566, 1003, 603, 214), (56, 360, 1003, 566), (360, 152, 602, 1003), (422, 1004, 424, 78), (214, 603, 1004, 422), (603, 231, 601, 1004), (598, 1005, 600, 230), (219, 571, 1005, 598), (571, 79, 569, 1005), (465, 1006, 599, 113), (57, 427, 1006, 465), (427, 219, 598, 1006), (321, 1007, 304, 12), (113, 599, 1007, 321), (599, 230, 597, 1007), (594, 1008, 596, 229), (116, 468, 1008, 594), (468, 60, 570, 1008), (505, 1009, 595, 153), (23, 324, 1009, 505), (324, 116, 594, 1009), (361, 1010, 427, 57), (153, 595, 1010, 361), (595, 229, 593, 1010), (590, 1011, 592, 228), (156, 508, 1011, 590), (508, 17, 481, 1011), (570, 1012, 591, 218), (60, 364, 1012, 570), (364, 156, 590, 1012), (426, 1013, 428, 79), (218, 591, 1013, 426), (591, 228, 589, 1013), (586, 1014, 588, 227), (223, 575, 1014, 586), (575, 80, 573, 1014), (469, 1015, 587, 117), (61, 431, 1015, 469), (431, 223, 586, 1015), (325, 1016, 308, 16), (117, 587, 1016, 325), (587, 227, 585, 1016), (582, 1017, 584, 226), (120, 472, 1017, 582), (472, 64, 574, 1017), (509, 1018, 583, 157), (24, 328, 1018, 509), (328, 120, 582, 1018), (365, 1019, 431, 61), (157, 583, 1019, 365), (583, 226, 581, 1019), (578, 1020, 580, 225), (160, 512, 1020, 578), (512, 11, 475, 1020), (574, 1021, 579, 222), (64, 368, 1021, 574), (368, 160, 578, 1021), (430, 1022, 432, 80), (222, 579, 1022, 430), (579, 225, 577, 1022), (577, 1023, 576, 224), (225, 580, 1023, 577), (580, 123, 331, 1023), (581, 1024, 575, 223), (226, 584, 1024, 581), (584, 222, 430, 1024), (585, 1025, 452, 100), (227, 588, 1025, 585), (588, 221, 429, 1025), (589, 1026, 572, 220), (228, 592, 1026, 589), (592, 129, 337, 1026), (593, 1027, 571, 219), (229, 596, 1027, 593), (596, 218, 426, 1027), (597, 1028, 448, 96), (230, 600, 1028, 597), (600, 217, 425, 1028), (601, 1029, 568, 216), (231, 604, 1029, 601), (604, 130, 338, 1029), (605, 1030, 567, 215), (232, 608, 1030, 605), (608, 214, 422, 1030), (609, 1031, 455, 103), (233, 612, 1031, 609), (612, 213, 421, 1031), (613, 1032, 564, 212), (234, 616, 1032, 613), (616, 127, 335, 1032), (617, 1033, 563, 211), (235, 620, 1033, 617), (620, 210, 418, 1033), (621, 1034, 456, 104), (236, 624, 1034, 621), (624, 209, 417, 1034), (625, 1035, 560, 208), (237, 628, 1035, 625), (628, 145, 353, 1035), (629, 1036, 559, 207), (238, 632, 1036, 629), (632, 206, 414, 1036), (633, 1037, 444, 92), (239, 636, 1037, 633), (636, 205, 413, 1037), (637, 1038, 556, 204), (240, 640, 1038, 637), (640, 146, 354, 1038), (641, 1039, 555, 203), (241, 644, 1039, 641), (644, 202, 410, 1039), (645, 1040, 459, 107), (242, 648, 1040, 645), (648, 201, 409, 1040), (649, 1041, 552, 200), (243, 652, 1041, 649), (652, 139, 347, 1041), (653, 1042, 551, 199), (244, 656, 1042, 653), (656, 198, 406, 1042), (657, 1043, 460, 108), (245, 660, 1043, 657), (660, 197, 405, 1043), (661, 1044, 548, 196), (246, 664, 1044, 661), (664, 149, 357, 1044), (665, 1045, 547, 195), (247, 668, 1045, 665), (668, 194, 402, 1045), (669, 1046, 443, 91), (248, 672, 1046, 669), (672, 193, 401, 1046), (673, 1047, 544, 192), (249, 676, 1047, 673), (676, 150, 358, 1047), (677, 1048, 543, 191), (250, 680, 1048, 677), (680, 190, 398, 1048), (681, 1049, 463, 111), (251, 684, 1049, 681), (684, 189, 397, 1049), (685, 1050, 540, 188), (252, 688, 1050, 685), (688, 142, 350, 1050), (689, 1051, 539, 187), (253, 692, 1051, 689), (692, 186, 394, 1051), (693, 1052, 464, 112), (254, 696, 1052, 693), (696, 185, 393, 1052), (697, 1053, 536, 184), (255, 700, 1053, 697), (700, 153, 361, 1053), (701, 1054, 535, 183), (256, 704, 1054, 701), (704, 182, 390, 1054), (705, 1055, 436, 84), (257, 708, 1055, 705), (708, 181, 389, 1055), (709, 1056, 532, 180), (258, 712, 1056, 709), (712, 154, 362, 1056), (713, 1057, 531, 179), (259, 716, 1057, 713), (716, 178, 386, 1057), (717, 1058, 467, 115), (260, 720, 1058, 717), (720, 177, 385, 1058), (721, 1059, 528, 176), (261, 723, 1059, 721), (723, 141, 349, 1059), (724, 1060, 527, 175), (262, 727, 1060, 724), (727, 174, 382, 1060), (728, 1061, 468, 116), (263, 731, 1061, 728), (731, 173, 381, 1061), (732, 1062, 524, 172), (264, 735, 1062, 732), (735, 157, 365, 1062), (736, 1063, 523, 171), (265, 739, 1063, 736), (739, 170, 378, 1063), (740, 1064, 440, 88), (266, 743, 1064, 740), (743, 169, 377, 1064), (744, 1065, 520, 168), (267, 747, 1065, 744), (747, 158, 366, 1065), (748, 1066, 519, 167), (268, 751, 1066, 748), (751, 166, 374, 1066), (752, 1067, 471, 119), (269, 755, 1067, 752), (755, 165, 373, 1067), (756, 1068, 516, 164), (270, 759, 1068, 756), (759, 135, 343, 1068), (760, 1069, 515, 163), (271, 763, 1069, 760), (763, 162, 370, 1069), (764, 1070, 472, 120), (272, 767, 1070, 764), (767, 161, 369, 1070), (768, 1071, 512, 160), (273, 771, 1071, 768), (771, 95, 303, 1071), (772, 1072, 511, 159), (274, 775, 1072, 772), (775, 118, 326, 1072), (776, 1073, 480, 128), (275, 779, 1073, 776), (779, 117, 325, 1073), (780, 1074, 508, 156), (276, 783, 1074, 780), (783, 101, 309, 1074), (784, 1075, 507, 155), (277, 787, 1075, 784), (787, 114, 322, 1075), (788, 1076, 476, 124), (278, 791, 1076, 788), (791, 113, 321, 1076), (792, 1077, 504, 152), (279, 795, 1077, 792), (795, 102, 310, 1077), (796, 1078, 503, 151), (280, 799, 1078, 796), (799, 110, 318, 1078), (800, 1079, 483, 131), (281, 803, 1079, 800), (803, 109, 317, 1079), (804, 1080, 500, 148), (282, 807, 1080, 804), (807, 99, 307, 1080), (808, 1081, 499, 147), (283, 811, 1081, 808), (811, 106, 314, 1081), (812, 1082, 484, 132), (284, 815, 1082, 812), (815, 105, 313, 1082), (816, 1083, 496, 144), (285, 819, 1083, 816), (819, 87, 295, 1083), (820, 1084, 495, 143), (286, 822, 1084, 820), (822, 90, 298, 1084), (823, 1085, 488, 136), (287, 826, 1085, 823), (826, 89, 297, 1085), (827, 1086, 492, 140), (288, 830, 1086, 827), (830, 83, 291, 1086)])
me_plane.polygons.foreach_set('use_smooth', [True] * 1016)
me_plane.materials.append(mat_material_001)
me_plane.use_remesh_preserve_volume = False
me_plane.use_remesh_preserve_attributes = False
me_plane.use_mirror_vertex_groups = False
me_plane.update()

# ---- objects
ob_plane = bpy.data.objects.new('Plane', me_plane)

# ---- transforms, parenting, visibility, modifiers, constraints
ob_plane.location = (-0.007153, -0.01076, 4.07)
ob_plane.scale = (5.213, 4.169, 5.213)
ob_plane.lineart.crease_threshold = 0.0

# ---- collection membership
col_collection_1.objects.link(ob_plane)

# ---- scene / render settings (as saved in the file)
scene.frame_start = 1; scene.frame_end = 250; scene.frame_set(133)
scene.render.engine = 'BLENDER_EEVEE_NEXT'
scene.render.resolution_percentage = 50
scene.render.dither_intensity = 0.0
scene.cycles.use_denoising = False
scene.cycles.samples = 128
scene.cycles.sampling_pattern = 'TABULATED_SOBOL'
scene.cycles.use_adaptive_sampling = False
scene.cycles.use_light_tree = False
scene.cycles.blur_glossy = 0.0
scene.cycles.sample_clamp_indirect = 0.0
scene.view_settings.view_transform = 'Standard'
bpy.context.view_layer.update()

# ---- added for rendering (the .blend has no active camera and no usable light): camera, sun
cam_auto = bpy.data.cameras.new('AutoCamera')
cam_auto.lens = 50.0
cam_auto.sensor_width = 36.0
cam_auto.clip_end = 1000.0
ob_auto_camera = bpy.data.objects.new('AutoCamera', cam_auto)
scene.collection.objects.link(ob_auto_camera)
ob_auto_camera.location = (8.87749, -10.7216, 11.2348)
ob_auto_camera.rotation_euler = (1.09748, -7.21219e-08, 0.694738)
scene.camera = ob_auto_camera
light_auto_sun = bpy.data.lights.new('AutoSun', 'SUN')
light_auto_sun.energy = 3.0
light_auto_sun.angle = 0.0523599
ob_auto_sun = bpy.data.objects.new('AutoSun', light_auto_sun)
scene.collection.objects.link(ob_auto_sun)
ob_auto_sun.rotation_euler = (0.872665, 0.174533, 0.523599)
bpy.context.view_layer.update()

